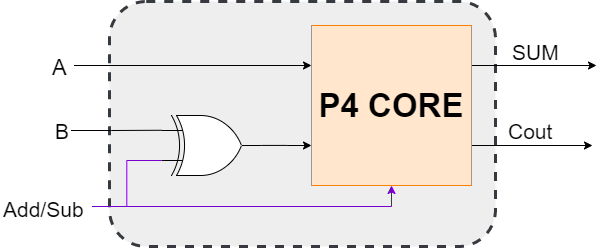

The diagram above was exported from draw.io. Its source (the exported page's mxGraphModel, read from the mxfile embedded in the PNG):
<mxGraphModel dx="852" dy="494" grid="0" gridSize="10" guides="1" tooltips="1" connect="1" arrows="1" fold="1" page="1" pageScale="1" pageWidth="1169" pageHeight="827" math="0" shadow="0">
  <root>
    <mxCell id="0" />
    <mxCell id="1" parent="0" />
    <mxCell id="QK6S9d7TFlDCDvkyV8HU-2" value="" style="rounded=1;whiteSpace=wrap;html=1;fontSize=17;fillColor=#eeeeee;strokeColor=#36393d;dashed=1;strokeWidth=3;" parent="1" vertex="1">
      <mxGeometry x="598" y="136" width="386" height="245" as="geometry" />
    </mxCell>
    <mxCell id="mFOhNa8Cm6x1znWItA6H-18" style="edgeStyle=orthogonalEdgeStyle;rounded=0;orthogonalLoop=1;jettySize=auto;html=1;exitX=1;exitY=0.5;exitDx=0;exitDy=0;exitPerimeter=0;entryX=0;entryY=0.75;entryDx=0;entryDy=0;" parent="1" target="mFOhNa8Cm6x1znWItA6H-17" edge="1">
      <mxGeometry relative="1" as="geometry">
        <mxPoint x="749.9655172413793" y="279.9310344827586" as="sourcePoint" />
      </mxGeometry>
    </mxCell>
    <mxCell id="mFOhNa8Cm6x1znWItA6H-30" style="edgeStyle=orthogonalEdgeStyle;rounded=0;orthogonalLoop=1;jettySize=auto;html=1;exitX=1;exitY=0.25;exitDx=0;exitDy=0;" parent="1" source="mFOhNa8Cm6x1znWItA6H-17" edge="1">
      <mxGeometry relative="1" as="geometry">
        <mxPoint x="1085" y="200" as="targetPoint" />
      </mxGeometry>
    </mxCell>
    <mxCell id="mFOhNa8Cm6x1znWItA6H-31" style="edgeStyle=orthogonalEdgeStyle;rounded=0;orthogonalLoop=1;jettySize=auto;html=1;exitX=1;exitY=0.75;exitDx=0;exitDy=0;" parent="1" source="mFOhNa8Cm6x1znWItA6H-17" edge="1">
      <mxGeometry relative="1" as="geometry">
        <mxPoint x="1081" y="280" as="targetPoint" />
      </mxGeometry>
    </mxCell>
    <mxCell id="mFOhNa8Cm6x1znWItA6H-17" value="&lt;b&gt;&lt;font style=&quot;font-size: 33px&quot;&gt;P4 CORE&lt;/font&gt;&lt;/b&gt;" style="whiteSpace=wrap;html=1;aspect=fixed;fillColor=#ffe6cc;strokeColor=#FF8000;" parent="1" vertex="1">
      <mxGeometry x="800" y="160" width="160" height="160" as="geometry" />
    </mxCell>
    <mxCell id="XeZ39zFNWayA6G8mxXif-7" style="edgeStyle=orthogonalEdgeStyle;rounded=0;orthogonalLoop=1;jettySize=auto;html=1;entryX=0;entryY=0.25;entryDx=0;entryDy=0;entryPerimeter=0;endArrow=none;endFill=0;" parent="1" source="mFOhNa8Cm6x1znWItA6H-27" edge="1">
      <mxGeometry relative="1" as="geometry">
        <mxPoint x="649.9655172413793" y="264.75862068965523" as="targetPoint" />
        <Array as="points">
          <mxPoint x="600" y="265" />
          <mxPoint x="600" y="265" />
        </Array>
      </mxGeometry>
    </mxCell>
    <mxCell id="mFOhNa8Cm6x1znWItA6H-27" value="&lt;span style=&quot;font-size: 21px&quot;&gt;B&lt;br&gt;&lt;/span&gt;" style="text;html=1;resizable=0;points=[];autosize=1;align=left;verticalAlign=top;spacingTop=-4;" parent="1" vertex="1">
      <mxGeometry x="541.5" y="251" width="18" height="22" as="geometry" />
    </mxCell>
    <mxCell id="XeZ39zFNWayA6G8mxXif-1" value="&lt;span style=&quot;font-size: 21px&quot;&gt;SUM&lt;/span&gt;" style="text;html=1;resizable=0;points=[];autosize=1;align=left;verticalAlign=top;spacingTop=-4;" parent="1" vertex="1">
      <mxGeometry x="999" y="172" width="60" height="20" as="geometry" />
    </mxCell>
    <mxCell id="XeZ39zFNWayA6G8mxXif-4" value="&lt;span style=&quot;font-size: 21px&quot;&gt;Cout&lt;/span&gt;" style="text;html=1;resizable=0;points=[];autosize=1;align=left;verticalAlign=top;spacingTop=-4;" parent="1" vertex="1">
      <mxGeometry x="995" y="251" width="60" height="20" as="geometry" />
    </mxCell>
    <mxCell id="XeZ39zFNWayA6G8mxXif-9" value="" style="verticalLabelPosition=bottom;shadow=0;dashed=0;align=center;fillColor=#ffffff;html=1;verticalAlign=top;strokeWidth=1;shape=mxgraph.electrical.logic_gates.logic_gate;operation=xor;" parent="1" vertex="1">
      <mxGeometry x="650" y="250" width="100" height="60" as="geometry" />
    </mxCell>
    <mxCell id="QK6S9d7TFlDCDvkyV8HU-9" style="edgeStyle=orthogonalEdgeStyle;rounded=0;orthogonalLoop=1;jettySize=auto;html=1;entryX=0;entryY=0.25;entryDx=0;entryDy=0;endArrow=classic;endFill=1;fontSize=22;" parent="1" source="QK6S9d7TFlDCDvkyV8HU-1" target="mFOhNa8Cm6x1znWItA6H-17" edge="1">
      <mxGeometry relative="1" as="geometry" />
    </mxCell>
    <mxCell id="QK6S9d7TFlDCDvkyV8HU-1" value="&lt;span style=&quot;font-size: 22px;&quot;&gt;A&lt;br style=&quot;font-size: 22px;&quot;&gt;&lt;/span&gt;" style="text;html=1;resizable=0;points=[];autosize=1;align=left;verticalAlign=top;spacingTop=-4;fontSize=22;" parent="1" vertex="1">
      <mxGeometry x="538.5" y="187" width="24" height="26" as="geometry" />
    </mxCell>
    <mxCell id="QK6S9d7TFlDCDvkyV8HU-4" style="edgeStyle=orthogonalEdgeStyle;rounded=0;orthogonalLoop=1;jettySize=auto;html=1;entryX=0;entryY=0.75;entryDx=0;entryDy=0;entryPerimeter=0;fontSize=21;endArrow=none;endFill=0;fillColor=#aa00ff;strokeColor=#7700CC;" parent="1" source="QK6S9d7TFlDCDvkyV8HU-3" target="XeZ39zFNWayA6G8mxXif-9" edge="1">
      <mxGeometry relative="1" as="geometry" />
    </mxCell>
    <mxCell id="QK6S9d7TFlDCDvkyV8HU-6" style="edgeStyle=orthogonalEdgeStyle;rounded=0;orthogonalLoop=1;jettySize=auto;html=1;endArrow=classic;endFill=1;fontSize=21;fillColor=#aa00ff;strokeColor=#7700CC;" parent="1" source="QK6S9d7TFlDCDvkyV8HU-3" target="mFOhNa8Cm6x1znWItA6H-17" edge="1">
      <mxGeometry relative="1" as="geometry" />
    </mxCell>
    <mxCell id="QK6S9d7TFlDCDvkyV8HU-3" value="&lt;font style=&quot;font-size: 21px;&quot;&gt;Add/Sub&lt;/font&gt;" style="text;html=1;resizable=0;points=[];autosize=1;align=left;verticalAlign=top;spacingTop=-4;fontSize=21;" parent="1" vertex="1">
      <mxGeometry x="489.5" y="329" width="91" height="24" as="geometry" />
    </mxCell>
  </root>
</mxGraphModel>